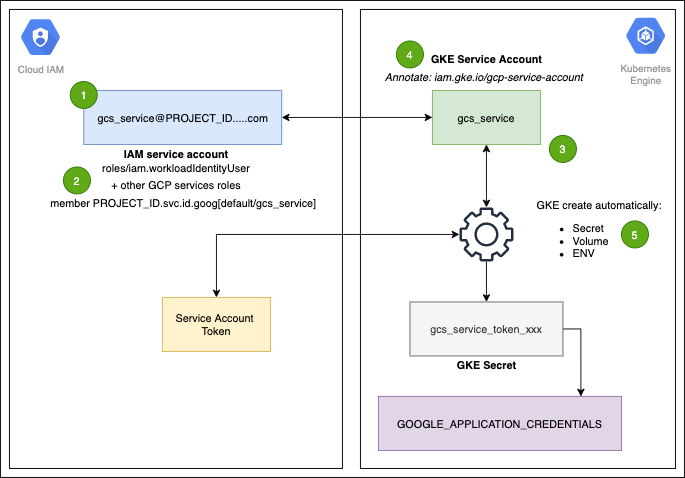

The diagram above was exported from draw.io. Its source (the exported page's mxGraphModel, read from the mxfile embedded in the PNG):
<mxGraphModel dx="1186" dy="771" grid="1" gridSize="10" guides="1" tooltips="1" connect="1" arrows="1" fold="1" page="1" pageScale="1" pageWidth="850" pageHeight="1100" math="0" shadow="0">
  <root>
    <mxCell id="0" />
    <mxCell id="1" parent="0" />
    <mxCell id="4VLWfrbcNnSfWsVl6RA2-41" value="" style="rounded=0;whiteSpace=wrap;html=1;align=center;" vertex="1" parent="1">
      <mxGeometry x="10" y="190" width="760" height="530" as="geometry" />
    </mxCell>
    <mxCell id="4VLWfrbcNnSfWsVl6RA2-1" value="" style="rounded=0;whiteSpace=wrap;html=1;strokeColor=#000000;" vertex="1" parent="1">
      <mxGeometry x="410" y="200" width="350" height="510" as="geometry" />
    </mxCell>
    <mxCell id="4VLWfrbcNnSfWsVl6RA2-2" value="" style="rounded=0;whiteSpace=wrap;html=1;" vertex="1" parent="1">
      <mxGeometry x="20" y="200" width="370" height="510" as="geometry" />
    </mxCell>
    <mxCell id="4VLWfrbcNnSfWsVl6RA2-3" value="Kubernetes&#10;Engine" style="sketch=0;html=1;fillColor=#5184F3;strokeColor=none;verticalAlign=top;labelPosition=center;verticalLabelPosition=bottom;align=center;spacingTop=-6;fontSize=11;fontStyle=0;fontColor=#999999;shape=mxgraph.gcp2.hexIcon;prIcon=container_engine" vertex="1" parent="1">
      <mxGeometry x="694" y="200" width="66" height="58.5" as="geometry" />
    </mxCell>
    <mxCell id="4VLWfrbcNnSfWsVl6RA2-5" value="Cloud IAM" style="sketch=0;html=1;fillColor=#5184F3;strokeColor=none;verticalAlign=top;labelPosition=center;verticalLabelPosition=bottom;align=center;spacingTop=-6;fontSize=11;fontStyle=0;fontColor=#999999;shape=mxgraph.gcp2.hexIcon;prIcon=cloud_iam" vertex="1" parent="1">
      <mxGeometry x="21.5" y="201.5" width="66" height="58.5" as="geometry" />
    </mxCell>
    <mxCell id="4VLWfrbcNnSfWsVl6RA2-12" style="edgeStyle=orthogonalEdgeStyle;rounded=0;orthogonalLoop=1;jettySize=auto;html=1;exitX=1;exitY=0.5;exitDx=0;exitDy=0;entryX=0;entryY=0.5;entryDx=0;entryDy=0;startArrow=classic;startFill=1;" edge="1" parent="1" source="4VLWfrbcNnSfWsVl6RA2-7" target="4VLWfrbcNnSfWsVl6RA2-10">
      <mxGeometry relative="1" as="geometry" />
    </mxCell>
    <mxCell id="4VLWfrbcNnSfWsVl6RA2-7" value="gcs_service@PROJECT_ID.....com" style="rounded=0;whiteSpace=wrap;html=1;strokeColor=#6c8ebf;fillColor=#dae8fc;" vertex="1" parent="1">
      <mxGeometry x="102.5" y="290" width="220" height="60" as="geometry" />
    </mxCell>
    <mxCell id="4VLWfrbcNnSfWsVl6RA2-8" value="IAM service account" style="text;html=1;align=center;verticalAlign=middle;resizable=0;points=[];autosize=1;strokeColor=none;fillColor=none;fontStyle=1" vertex="1" parent="1">
      <mxGeometry x="140" y="350" width="130" height="20" as="geometry" />
    </mxCell>
    <mxCell id="4VLWfrbcNnSfWsVl6RA2-16" style="edgeStyle=orthogonalEdgeStyle;rounded=0;orthogonalLoop=1;jettySize=auto;html=1;exitX=0.5;exitY=1;exitDx=0;exitDy=0;startArrow=classic;startFill=1;" edge="1" parent="1" source="4VLWfrbcNnSfWsVl6RA2-10" target="4VLWfrbcNnSfWsVl6RA2-15">
      <mxGeometry relative="1" as="geometry" />
    </mxCell>
    <mxCell id="4VLWfrbcNnSfWsVl6RA2-10" value="gcs_service" style="rounded=0;whiteSpace=wrap;html=1;fillColor=#d5e8d4;strokeColor=#82b366;" vertex="1" parent="1">
      <mxGeometry x="490" y="290" width="120" height="60" as="geometry" />
    </mxCell>
    <mxCell id="4VLWfrbcNnSfWsVl6RA2-11" value="GKE Service Account" style="text;html=1;align=center;verticalAlign=middle;resizable=0;points=[];autosize=1;strokeColor=none;fillColor=none;fontStyle=1" vertex="1" parent="1">
      <mxGeometry x="480" y="245" width="140" height="20" as="geometry" />
    </mxCell>
    <mxCell id="4VLWfrbcNnSfWsVl6RA2-13" value="Annotate:&amp;nbsp;iam.gke.io/gcp-service-account" style="text;html=1;align=center;verticalAlign=middle;resizable=0;points=[];autosize=1;strokeColor=none;fillColor=none;fontStyle=2" vertex="1" parent="1">
      <mxGeometry x="427" y="265" width="240" height="20" as="geometry" />
    </mxCell>
    <mxCell id="4VLWfrbcNnSfWsVl6RA2-21" style="edgeStyle=orthogonalEdgeStyle;rounded=0;orthogonalLoop=1;jettySize=auto;html=1;startArrow=classic;startFill=1;" edge="1" parent="1" source="4VLWfrbcNnSfWsVl6RA2-15" target="4VLWfrbcNnSfWsVl6RA2-18">
      <mxGeometry relative="1" as="geometry" />
    </mxCell>
    <mxCell id="4VLWfrbcNnSfWsVl6RA2-25" style="edgeStyle=orthogonalEdgeStyle;rounded=0;orthogonalLoop=1;jettySize=auto;html=1;startArrow=none;startFill=0;" edge="1" parent="1" source="4VLWfrbcNnSfWsVl6RA2-15" target="4VLWfrbcNnSfWsVl6RA2-17">
      <mxGeometry relative="1" as="geometry" />
    </mxCell>
    <mxCell id="4VLWfrbcNnSfWsVl6RA2-15" value="" style="sketch=0;outlineConnect=0;fontColor=#232F3E;gradientColor=none;fillColor=#232F3E;strokeColor=none;dashed=0;verticalLabelPosition=bottom;verticalAlign=top;align=center;html=1;fontSize=12;fontStyle=0;aspect=fixed;pointerEvents=1;shape=mxgraph.aws4.gear;" vertex="1" parent="1">
      <mxGeometry x="520" y="420" width="60" height="60" as="geometry" />
    </mxCell>
    <mxCell id="4VLWfrbcNnSfWsVl6RA2-29" style="edgeStyle=orthogonalEdgeStyle;rounded=0;orthogonalLoop=1;jettySize=auto;html=1;exitX=1;exitY=0.5;exitDx=0;exitDy=0;entryX=0.833;entryY=0;entryDx=0;entryDy=0;startArrow=none;startFill=0;entryPerimeter=0;" edge="1" parent="1" source="4VLWfrbcNnSfWsVl6RA2-17" target="4VLWfrbcNnSfWsVl6RA2-28">
      <mxGeometry relative="1" as="geometry">
        <Array as="points">
          <mxPoint x="655" y="555" />
        </Array>
      </mxGeometry>
    </mxCell>
    <mxCell id="4VLWfrbcNnSfWsVl6RA2-17" value="gcs_service_token_xxx" style="whiteSpace=wrap;html=1;fillColor=#f5f5f5;fontColor=#333333;strokeColor=#666666;" vertex="1" parent="1">
      <mxGeometry x="465" y="525" width="170" height="60" as="geometry" />
    </mxCell>
    <mxCell id="4VLWfrbcNnSfWsVl6RA2-18" value="Service Account&amp;nbsp;&lt;br&gt;Token" style="whiteSpace=wrap;html=1;fillColor=#fff2cc;strokeColor=#d6b656;" vertex="1" parent="1">
      <mxGeometry x="190" y="520" width="120" height="60" as="geometry" />
    </mxCell>
    <mxCell id="4VLWfrbcNnSfWsVl6RA2-24" value="GKE Secret" style="text;html=1;align=center;verticalAlign=middle;resizable=0;points=[];autosize=1;strokeColor=none;fillColor=none;fontStyle=1" vertex="1" parent="1">
      <mxGeometry x="510" y="585" width="80" height="20" as="geometry" />
    </mxCell>
    <mxCell id="4VLWfrbcNnSfWsVl6RA2-26" value="GKE create automatically:&lt;br&gt;&lt;ul&gt;&lt;li style=&quot;text-align: left&quot;&gt;Secret&amp;nbsp;&lt;/li&gt;&lt;li style=&quot;text-align: left&quot;&gt;Volume&lt;/li&gt;&lt;li style=&quot;text-align: left&quot;&gt;ENV&lt;/li&gt;&lt;/ul&gt;" style="text;html=1;align=center;verticalAlign=middle;resizable=0;points=[];autosize=1;strokeColor=none;fillColor=none;" vertex="1" parent="1">
      <mxGeometry x="600" y="405" width="150" height="90" as="geometry" />
    </mxCell>
    <mxCell id="4VLWfrbcNnSfWsVl6RA2-27" value="+ other GCP services roles" style="text;html=1;align=center;verticalAlign=middle;resizable=0;points=[];autosize=1;strokeColor=none;fillColor=none;" vertex="1" parent="1">
      <mxGeometry x="125" y="385" width="160" height="20" as="geometry" />
    </mxCell>
    <mxCell id="4VLWfrbcNnSfWsVl6RA2-28" value="GOOGLE_APPLICATION_CREDENTIALS" style="rounded=0;whiteSpace=wrap;html=1;strokeColor=#9673a6;align=center;fillColor=#e1d5e7;" vertex="1" parent="1">
      <mxGeometry x="430" y="630" width="270" height="60" as="geometry" />
    </mxCell>
    <mxCell id="4VLWfrbcNnSfWsVl6RA2-31" value="roles/iam.workloadIdentityUser" style="text;html=1;align=center;verticalAlign=middle;resizable=0;points=[];autosize=1;strokeColor=none;fillColor=none;" vertex="1" parent="1">
      <mxGeometry x="115" y="366" width="180" height="20" as="geometry" />
    </mxCell>
    <mxCell id="4VLWfrbcNnSfWsVl6RA2-32" value="1" style="ellipse;whiteSpace=wrap;html=1;aspect=fixed;strokeColor=#2D7600;align=center;fillColor=#60a917;fontColor=#ffffff;" vertex="1" parent="1">
      <mxGeometry x="87.5" y="280" width="30" height="30" as="geometry" />
    </mxCell>
    <mxCell id="4VLWfrbcNnSfWsVl6RA2-33" value="2" style="ellipse;whiteSpace=wrap;html=1;aspect=fixed;strokeColor=#2D7600;align=center;fillColor=#60a917;fontColor=#ffffff;" vertex="1" parent="1">
      <mxGeometry x="80" y="375" width="30" height="30" as="geometry" />
    </mxCell>
    <mxCell id="4VLWfrbcNnSfWsVl6RA2-34" value="3" style="ellipse;whiteSpace=wrap;html=1;aspect=fixed;strokeColor=#2D7600;align=center;fillColor=#60a917;fontColor=#ffffff;" vertex="1" parent="1">
      <mxGeometry x="620" y="340" width="30" height="30" as="geometry" />
    </mxCell>
    <mxCell id="4VLWfrbcNnSfWsVl6RA2-35" value="4" style="ellipse;whiteSpace=wrap;html=1;aspect=fixed;strokeColor=#2D7600;align=center;fillColor=#60a917;fontColor=#ffffff;" vertex="1" parent="1">
      <mxGeometry x="450" y="235" width="30" height="30" as="geometry" />
    </mxCell>
    <mxCell id="4VLWfrbcNnSfWsVl6RA2-37" value="member PROJECT_ID.svc.id.goog[default/gcs_service]" style="text;html=1;align=center;verticalAlign=middle;resizable=0;points=[];autosize=1;strokeColor=none;fillColor=none;" vertex="1" parent="1">
      <mxGeometry x="57.5" y="405" width="310" height="20" as="geometry" />
    </mxCell>
    <mxCell id="4VLWfrbcNnSfWsVl6RA2-40" value="5" style="ellipse;whiteSpace=wrap;html=1;aspect=fixed;strokeColor=#2D7600;align=center;fillColor=#60a917;fontColor=#ffffff;" vertex="1" parent="1">
      <mxGeometry x="700" y="435" width="30" height="30" as="geometry" />
    </mxCell>
  </root>
</mxGraphModel>